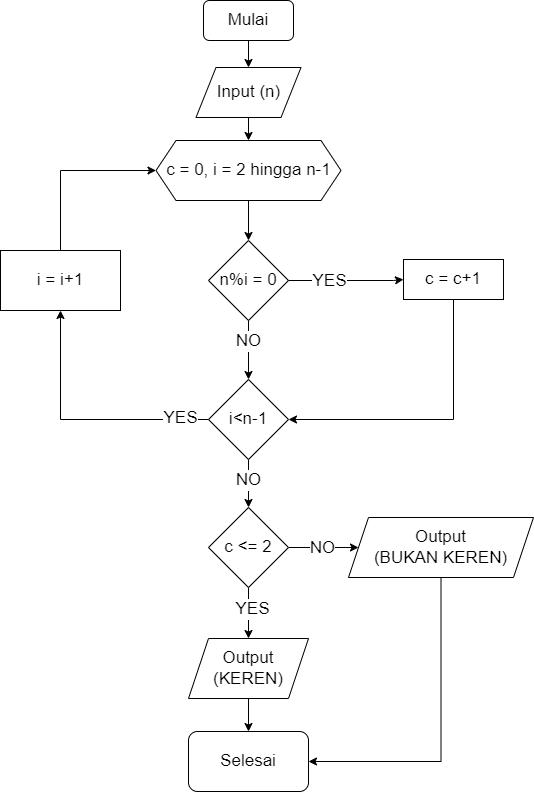

The diagram above was exported from draw.io. Its source (the exported page's mxGraphModel, read from the mxfile embedded in the PNG):
<mxGraphModel dx="880" dy="446" grid="1" gridSize="10" guides="1" tooltips="1" connect="1" arrows="1" fold="1" page="1" pageScale="1" pageWidth="827" pageHeight="1169" math="0" shadow="0">
  <root>
    <mxCell id="0" />
    <mxCell id="1" parent="0" />
    <mxCell id="iH56-qhCJ0c3a0wV7jDb-15" style="edgeStyle=orthogonalEdgeStyle;rounded=0;orthogonalLoop=1;jettySize=auto;html=1;exitX=0.5;exitY=1;exitDx=0;exitDy=0;entryX=0.5;entryY=0;entryDx=0;entryDy=0;fontSize=17;" edge="1" parent="1" source="iH56-qhCJ0c3a0wV7jDb-2" target="iH56-qhCJ0c3a0wV7jDb-3">
      <mxGeometry relative="1" as="geometry" />
    </mxCell>
    <mxCell id="iH56-qhCJ0c3a0wV7jDb-2" value="Mulai" style="rounded=1;whiteSpace=wrap;html=1;fontSize=17;" vertex="1" parent="1">
      <mxGeometry x="350" y="20" width="90" height="40" as="geometry" />
    </mxCell>
    <mxCell id="iH56-qhCJ0c3a0wV7jDb-16" style="edgeStyle=orthogonalEdgeStyle;rounded=0;orthogonalLoop=1;jettySize=auto;html=1;exitX=0.5;exitY=1;exitDx=0;exitDy=0;entryX=0.5;entryY=0;entryDx=0;entryDy=0;fontSize=17;" edge="1" parent="1" source="iH56-qhCJ0c3a0wV7jDb-3" target="iH56-qhCJ0c3a0wV7jDb-4">
      <mxGeometry relative="1" as="geometry" />
    </mxCell>
    <mxCell id="iH56-qhCJ0c3a0wV7jDb-3" value="Input (n)" style="shape=parallelogram;perimeter=parallelogramPerimeter;whiteSpace=wrap;html=1;fixedSize=1;fontSize=17;" vertex="1" parent="1">
      <mxGeometry x="342.5" y="87" width="105" height="50" as="geometry" />
    </mxCell>
    <mxCell id="iH56-qhCJ0c3a0wV7jDb-17" style="edgeStyle=orthogonalEdgeStyle;rounded=0;orthogonalLoop=1;jettySize=auto;html=1;exitX=0.5;exitY=1;exitDx=0;exitDy=0;fontSize=17;" edge="1" parent="1" source="iH56-qhCJ0c3a0wV7jDb-4" target="iH56-qhCJ0c3a0wV7jDb-5">
      <mxGeometry relative="1" as="geometry" />
    </mxCell>
    <mxCell id="iH56-qhCJ0c3a0wV7jDb-4" value="c = 0, i = 2 hingga n-1" style="shape=hexagon;perimeter=hexagonPerimeter2;whiteSpace=wrap;html=1;fixedSize=1;fontSize=17;" vertex="1" parent="1">
      <mxGeometry x="302.5" y="160" width="185" height="60" as="geometry" />
    </mxCell>
    <mxCell id="iH56-qhCJ0c3a0wV7jDb-10" value="" style="edgeStyle=orthogonalEdgeStyle;rounded=0;orthogonalLoop=1;jettySize=auto;html=1;fontSize=17;" edge="1" parent="1" source="iH56-qhCJ0c3a0wV7jDb-5" target="iH56-qhCJ0c3a0wV7jDb-9">
      <mxGeometry relative="1" as="geometry" />
    </mxCell>
    <mxCell id="iH56-qhCJ0c3a0wV7jDb-11" value="NO" style="edgeLabel;html=1;align=center;verticalAlign=middle;resizable=0;points=[];fontSize=17;" vertex="1" connectable="0" parent="iH56-qhCJ0c3a0wV7jDb-10">
      <mxGeometry x="0.125" y="-3" relative="1" as="geometry">
        <mxPoint x="2" y="-13" as="offset" />
      </mxGeometry>
    </mxCell>
    <mxCell id="iH56-qhCJ0c3a0wV7jDb-5" value="n%i = 0" style="rhombus;whiteSpace=wrap;html=1;fontSize=17;" vertex="1" parent="1">
      <mxGeometry x="355" y="260" width="80" height="80" as="geometry" />
    </mxCell>
    <mxCell id="iH56-qhCJ0c3a0wV7jDb-35" style="edgeStyle=orthogonalEdgeStyle;rounded=0;orthogonalLoop=1;jettySize=auto;html=1;exitX=0.5;exitY=1;exitDx=0;exitDy=0;entryX=1;entryY=0.5;entryDx=0;entryDy=0;fontSize=17;" edge="1" parent="1" source="iH56-qhCJ0c3a0wV7jDb-6" target="iH56-qhCJ0c3a0wV7jDb-9">
      <mxGeometry relative="1" as="geometry" />
    </mxCell>
    <mxCell id="iH56-qhCJ0c3a0wV7jDb-6" value="c = c+1" style="rounded=0;whiteSpace=wrap;html=1;fontSize=17;" vertex="1" parent="1">
      <mxGeometry x="550" y="279" width="100" height="40" as="geometry" />
    </mxCell>
    <mxCell id="iH56-qhCJ0c3a0wV7jDb-7" value="" style="endArrow=classic;html=1;rounded=0;exitX=1;exitY=0.5;exitDx=0;exitDy=0;entryX=0;entryY=0.5;entryDx=0;entryDy=0;fontSize=17;" edge="1" parent="1" source="iH56-qhCJ0c3a0wV7jDb-5" target="iH56-qhCJ0c3a0wV7jDb-6">
      <mxGeometry width="50" height="50" relative="1" as="geometry">
        <mxPoint x="390" y="260" as="sourcePoint" />
        <mxPoint x="440" y="210" as="targetPoint" />
        <Array as="points">
          <mxPoint x="540" y="300" />
        </Array>
      </mxGeometry>
    </mxCell>
    <mxCell id="iH56-qhCJ0c3a0wV7jDb-8" value="YES" style="edgeLabel;html=1;align=center;verticalAlign=middle;resizable=0;points=[];fontSize=17;" vertex="1" connectable="0" parent="iH56-qhCJ0c3a0wV7jDb-7">
      <mxGeometry x="-0.3085" relative="1" as="geometry">
        <mxPoint as="offset" />
      </mxGeometry>
    </mxCell>
    <mxCell id="iH56-qhCJ0c3a0wV7jDb-13" value="" style="edgeStyle=orthogonalEdgeStyle;rounded=0;orthogonalLoop=1;jettySize=auto;html=1;fontSize=17;" edge="1" parent="1" source="iH56-qhCJ0c3a0wV7jDb-9" target="iH56-qhCJ0c3a0wV7jDb-12">
      <mxGeometry relative="1" as="geometry" />
    </mxCell>
    <mxCell id="iH56-qhCJ0c3a0wV7jDb-21" value="YES" style="edgeLabel;html=1;align=center;verticalAlign=middle;resizable=0;points=[];fontSize=17;" vertex="1" connectable="0" parent="iH56-qhCJ0c3a0wV7jDb-13">
      <mxGeometry x="-0.7746" y="-2" relative="1" as="geometry">
        <mxPoint as="offset" />
      </mxGeometry>
    </mxCell>
    <mxCell id="iH56-qhCJ0c3a0wV7jDb-20" value="" style="edgeStyle=orthogonalEdgeStyle;rounded=0;orthogonalLoop=1;jettySize=auto;html=1;fontSize=17;" edge="1" parent="1" source="iH56-qhCJ0c3a0wV7jDb-9" target="iH56-qhCJ0c3a0wV7jDb-19">
      <mxGeometry relative="1" as="geometry" />
    </mxCell>
    <mxCell id="iH56-qhCJ0c3a0wV7jDb-22" value="NO" style="edgeLabel;html=1;align=center;verticalAlign=middle;resizable=0;points=[];fontSize=17;" vertex="1" connectable="0" parent="iH56-qhCJ0c3a0wV7jDb-20">
      <mxGeometry x="-0.5814" y="-1" relative="1" as="geometry">
        <mxPoint y="10" as="offset" />
      </mxGeometry>
    </mxCell>
    <mxCell id="iH56-qhCJ0c3a0wV7jDb-9" value="i&amp;lt;n-1" style="rhombus;whiteSpace=wrap;html=1;fontSize=17;" vertex="1" parent="1">
      <mxGeometry x="355" y="399" width="80" height="80" as="geometry" />
    </mxCell>
    <mxCell id="iH56-qhCJ0c3a0wV7jDb-14" style="edgeStyle=orthogonalEdgeStyle;rounded=0;orthogonalLoop=1;jettySize=auto;html=1;exitX=0.5;exitY=0;exitDx=0;exitDy=0;entryX=0;entryY=0.5;entryDx=0;entryDy=0;fontSize=17;" edge="1" parent="1" source="iH56-qhCJ0c3a0wV7jDb-12" target="iH56-qhCJ0c3a0wV7jDb-4">
      <mxGeometry relative="1" as="geometry" />
    </mxCell>
    <mxCell id="iH56-qhCJ0c3a0wV7jDb-12" value="i = i+1" style="whiteSpace=wrap;html=1;fontSize=17;" vertex="1" parent="1">
      <mxGeometry x="147" y="270" width="120" height="60" as="geometry" />
    </mxCell>
    <mxCell id="iH56-qhCJ0c3a0wV7jDb-24" value="" style="edgeStyle=orthogonalEdgeStyle;rounded=0;orthogonalLoop=1;jettySize=auto;html=1;fontSize=17;" edge="1" parent="1" source="iH56-qhCJ0c3a0wV7jDb-19" target="iH56-qhCJ0c3a0wV7jDb-23">
      <mxGeometry relative="1" as="geometry" />
    </mxCell>
    <mxCell id="iH56-qhCJ0c3a0wV7jDb-25" value="NO" style="edgeLabel;html=1;align=center;verticalAlign=middle;resizable=0;points=[];fontSize=17;" vertex="1" connectable="0" parent="iH56-qhCJ0c3a0wV7jDb-24">
      <mxGeometry x="-0.0571" relative="1" as="geometry">
        <mxPoint as="offset" />
      </mxGeometry>
    </mxCell>
    <mxCell id="iH56-qhCJ0c3a0wV7jDb-27" value="" style="edgeStyle=orthogonalEdgeStyle;rounded=0;orthogonalLoop=1;jettySize=auto;html=1;fontSize=17;" edge="1" parent="1" source="iH56-qhCJ0c3a0wV7jDb-19" target="iH56-qhCJ0c3a0wV7jDb-26">
      <mxGeometry relative="1" as="geometry" />
    </mxCell>
    <mxCell id="iH56-qhCJ0c3a0wV7jDb-28" value="YES" style="edgeLabel;html=1;align=center;verticalAlign=middle;resizable=0;points=[];fontSize=17;" vertex="1" connectable="0" parent="iH56-qhCJ0c3a0wV7jDb-27">
      <mxGeometry x="-0.1818" y="3" relative="1" as="geometry">
        <mxPoint as="offset" />
      </mxGeometry>
    </mxCell>
    <mxCell id="iH56-qhCJ0c3a0wV7jDb-19" value="c &amp;lt;= 2" style="rhombus;whiteSpace=wrap;html=1;fontSize=17;" vertex="1" parent="1">
      <mxGeometry x="355" y="527" width="80" height="80" as="geometry" />
    </mxCell>
    <mxCell id="iH56-qhCJ0c3a0wV7jDb-31" style="edgeStyle=orthogonalEdgeStyle;rounded=0;orthogonalLoop=1;jettySize=auto;html=1;exitX=0.5;exitY=1;exitDx=0;exitDy=0;entryX=1;entryY=0.5;entryDx=0;entryDy=0;fontSize=17;" edge="1" parent="1" source="iH56-qhCJ0c3a0wV7jDb-23" target="iH56-qhCJ0c3a0wV7jDb-29">
      <mxGeometry relative="1" as="geometry" />
    </mxCell>
    <mxCell id="iH56-qhCJ0c3a0wV7jDb-23" value="Output&lt;br style=&quot;font-size: 17px;&quot;&gt;(BUKAN KEREN)" style="shape=parallelogram;perimeter=parallelogramPerimeter;whiteSpace=wrap;html=1;fixedSize=1;fontSize=17;" vertex="1" parent="1">
      <mxGeometry x="495" y="537" width="185" height="60" as="geometry" />
    </mxCell>
    <mxCell id="iH56-qhCJ0c3a0wV7jDb-30" value="" style="edgeStyle=orthogonalEdgeStyle;rounded=0;orthogonalLoop=1;jettySize=auto;html=1;fontSize=17;" edge="1" parent="1" source="iH56-qhCJ0c3a0wV7jDb-26" target="iH56-qhCJ0c3a0wV7jDb-29">
      <mxGeometry relative="1" as="geometry" />
    </mxCell>
    <mxCell id="iH56-qhCJ0c3a0wV7jDb-26" value="Output&lt;br style=&quot;font-size: 17px;&quot;&gt;(KEREN)" style="shape=parallelogram;perimeter=parallelogramPerimeter;whiteSpace=wrap;html=1;fixedSize=1;fontSize=17;" vertex="1" parent="1">
      <mxGeometry x="335" y="658" width="120" height="60" as="geometry" />
    </mxCell>
    <mxCell id="iH56-qhCJ0c3a0wV7jDb-29" value="Selesai" style="rounded=1;whiteSpace=wrap;html=1;fontSize=17;" vertex="1" parent="1">
      <mxGeometry x="335" y="751" width="120" height="60" as="geometry" />
    </mxCell>
  </root>
</mxGraphModel>